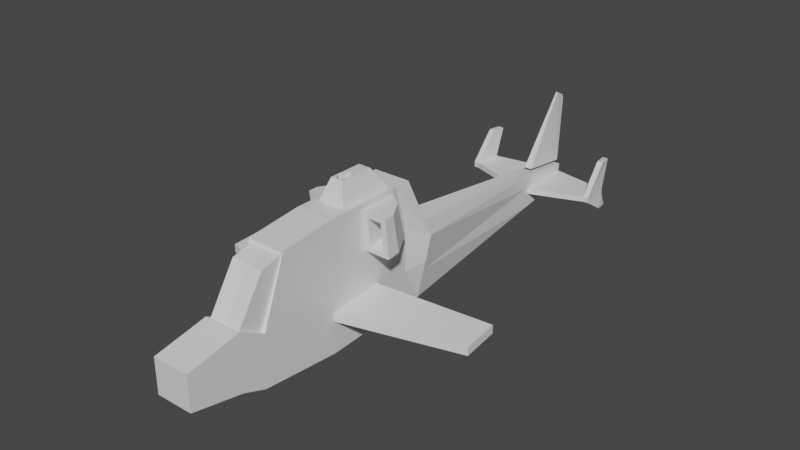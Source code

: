 # Source: helicoptero.blend  (saved by Blender 2.93.20; exported with 4.5.12 LTS)
import bpy
from mathutils import Matrix  # noqa: F401  (used for matrix-valued properties, if any)

bpy.ops.wm.read_factory_settings(use_empty=True)
scene = bpy.context.scene
scene.name = 'Scene'

# ---- collections
col_collection = bpy.data.collections.new('Collection'); scene.collection.children.link(col_collection)

# ---- materials (node trees are filled in below, after node groups)
mat_material = bpy.data.materials.new('Material')
mat_material.alpha_threshold = 0.0
mat_material.use_transparent_shadow = False
mat_material.line_color = (0.0, 0.0, 0.0, 1.0)

# ---- material node trees
mat_material.use_nodes = True; mat_material.node_tree.nodes.clear()
_N = mat_material.node_tree.nodes; _L = mat_material.node_tree.links
n0 = _N.new('ShaderNodeOutputMaterial'); n0.name = 'Material Output'; n0.location = (300, 300)
n1 = _N.new('ShaderNodeBsdfPrincipled'); n1.name = 'Principled BSDF'; n1.location = (10, 300)
n1.distribution = 'GGX'
n1.subsurface_method = 'BURLEY'
n1.inputs[2].default_value = 0.4
n1.inputs[3].default_value = 1.45
n1.inputs[27].default_value = (0.0, 0.0, 0.0, 1.0)
n1.inputs[28].default_value = 1.0
_L.new(n1.outputs[0], n0.inputs[0])
n0.is_active_output = True

# ---- world
world_world = bpy.data.worlds.new('World'); scene.world = world_world
world_world.use_nodes = True; world_world.node_tree.nodes.clear()
_N = world_world.node_tree.nodes; _L = world_world.node_tree.links
n0 = _N.new('ShaderNodeOutputWorld'); n0.name = 'World Output'; n0.location = (300, 300)
n1 = _N.new('ShaderNodeBackground'); n1.name = 'Background'; n1.location = (10, 300)
n1.inputs[0].default_value = (0.05088, 0.05088, 0.05088, 1.0)
_L.new(n1.outputs[0], n0.inputs[0])
n0.is_active_output = True
world_world.color = (0.05088, 0.05088, 0.05088)
world_world.use_sun_shadow = False
world_world.sun_shadow_jitter_overblur = 0.0

# ---- meshes
me_cube = bpy.data.meshes.new('Cube')
me_cube.from_pydata([(0.8978, 2.353, 4.355), (0.7308, 3.264, -1.705), (0.8978, -2.353, 4.355), (0.8978, -2.353, -1.802), (-0.8978, 2.353, 4.355), (-0.7308, 3.264, -1.705), (-0.8978, -2.353, 4.355), (-0.8978, -2.353, -1.802), (-0.8978, -7.406, -1.014), (0.8978, -7.406, -1.014), (1.311, 3.428, 1.532), (-1.311, 3.428, 1.532), (0.8978, -2.353, 1.677), (-0.8978, -2.353, 1.677), (-0.8978, -7.406, 1.677), (0.8978, -7.406, 1.677), (0.8978, -9.937, 1.177), (0.8978, -9.937, -0.4997), (-0.8978, -9.937, 1.177), (-0.8978, -9.937, -0.4997), (-0.8978, -6.252, -1.454), (-0.8978, -4.968, 4.062), (0.8978, -6.252, -1.454), (0.8978, -4.968, 4.062), (0.9248, -6.145, 1.034), (-0.9248, -6.145, 1.034), (0.3734, 15.14, -0.357), (-0.3734, 15.14, -0.357), (-0.6443, -1.391, 4.355), (-0.8727, -1.507, -1.788), (-0.8727, -1.507, 1.747), (0.6443, -1.391, 4.355), (-0.7583, 2.336, -1.721), (0.8727, -1.507, -1.788), (0.8727, -1.507, 1.747), (-0.6443, 1.323, 4.355), (-0.7765, 1.942, 2.324), (0.7583, 2.336, -1.721), (-0.8893, 1.365, 4.062), (-0.8978, -1.645, 4.355), (0.6443, 1.323, 4.355), (0.7765, 1.942, 2.324), (0.8893, 1.365, 4.062), (0.8978, -1.645, 4.355), (-0.3067, 0.6543, 5.352), (-0.3067, -1.006, 5.352), (0.3067, 0.6543, 5.352), (0.3067, -1.006, 5.352), (-0.4653, 12.09, -0.7034), (-0.3259, 15.26, 0.57), (-0.43, 12.17, 0.9733), (0.4653, 12.09, -0.7034), (-0.3259, 15.26, 0.57), (-0.43, 12.17, 0.9733), (-1.055, 3.356, 0.1046), (0.3259, 15.26, 0.57), (0.43, 12.17, 0.9733), (-0.9867, 3.336, -0.2776), (-0.8978, -2.353, -0.2603), (0.3259, 15.26, 0.57), (0.43, 12.17, 0.9733), (-0.8978, -2.353, 0.1351), (-0.8978, -7.406, 0.1301), (-0.8978, -7.406, 0.5332), (-0.8978, -9.937, 0.5396), (-0.8978, -9.937, 0.1377), (1.055, 3.356, 0.1046), (0.9867, 3.336, -0.2776), (0.8978, -2.353, -0.2603), (0.8978, -2.353, 0.1351), (-0.9134, -6.19, -0.01195), (-0.9091, -6.207, -0.4081), (0.8978, -7.406, 0.1301), (0.8978, -7.406, 0.5332), (-0.3593, 15.07, -0.02819), (-0.3438, 15.11, 0.2423), (-0.8727, -1.507, 0.1773), (-0.8727, -1.507, -0.2182), (0.8978, -9.937, 0.5396), (0.8978, -9.937, 0.1377), (-0.7583, 2.336, 0.3689), (-0.7583, 2.336, -0.027), (0.9134, -6.19, -0.01195), (0.9091, -6.207, -0.4081), (-0.4478, 12.23, -0.001359), (-0.4437, 12.24, 0.2702), (0.3593, 15.07, -0.02819), (0.3438, 15.11, 0.2423), (-0.4517, 12.12, -0.05924), (-0.4435, 12.14, 0.3292), (-0.3596, 15.17, -0.08711), (-0.3397, 15.22, 0.3001), (0.8727, -1.507, 0.1773), (0.8727, -1.507, -0.2182), (0.7583, 2.336, 0.3689), (0.7583, 2.336, -0.027), (-3.132, 13.04, 0.08777), (-3.127, 13.04, 0.3593), (-3.043, 14.46, 0.06094), (-3.028, 14.47, 0.3314), (0.4478, 12.23, -0.001359), (0.4437, 12.24, 0.2702), (0.4517, 12.12, -0.05924), (0.4435, 12.14, 0.3292), (0.3596, 15.17, -0.08711), (0.3397, 15.22, 0.3001), (3.132, 13.04, 0.08777), (3.127, 13.04, 0.3593), (3.043, 14.46, 0.06094), (3.028, 14.47, 0.3314), (3.414, 13.06, 0.09716), (3.41, 13.06, 0.3687), (3.326, 14.48, 0.07033), (3.31, 14.49, 0.3408), (2.978, 14.91, 1.781), (3.078, 14.25, 1.809), (3.261, 14.92, 1.79), (3.361, 14.26, 1.818), (3.155, 14.1, -0.5882), (3.066, 14.72, -0.615), (3.438, 14.11, -0.5788), (3.349, 14.72, -0.6056), (0.1414, 15.33, 0.7213), (-3.414, 13.06, 0.09716), (0.1911, 12.86, 1.047), (-3.41, 13.06, 0.3687), (-3.326, 14.48, 0.07033), (-3.31, 14.49, 0.3408), (0.04254, 15.11, 4.412), (-2.978, 14.91, 1.781), (0.0, 3.264, -1.316), (0.0, -2.353, 4.355), (0.0, -2.353, -1.403), (0.0, 2.353, 4.355), (0.0, -7.406, -1.007), (0.0, -7.406, 1.677), (0.0, 3.379, 1.435), (0.0, -9.938, -0.4997), (0.0, -9.938, 1.177), (0.0, -4.968, 4.062), (0.0, -6.252, -1.228), (0.0, 15.18, -0.3485), (0.0, 15.28, 0.5613), (0.0, -1.507, -1.388), (0.0, -1.645, 4.355), (0.0, 1.576, 4.355), (0.0, 2.336, -1.328), (0.0, -1.391, 4.355), (0.0, 1.323, 4.355), (0.0, -1.006, 5.352), (0.0, 0.6543, 5.352), (0.0, 12.19, 0.9547), (0.0, 12.12, -0.6068), (0.0, 15.28, 0.5613), (0.0, 12.19, 0.9547), (0.0, 15.02, 0.5926), (0.0, 12.48, 0.9259), (0.0, 15.25, 0.2994), (0.0, 15.21, -0.08805), (0.0, -9.938, 0.5395), (0.0, -9.938, 0.1377), (-3.078, 14.25, 1.809), (-3.261, 14.92, 1.79), (-3.361, 14.26, 1.818), (-3.155, 14.1, -0.5882), (-3.066, 14.72, -0.615), (-3.438, 14.11, -0.5788), (-3.349, 14.72, -0.6056), (-0.1414, 15.33, 0.7213), (-0.1911, 12.86, 1.047), (-0.04254, 15.11, 4.412), (0.888, -0.03426, 4.063), (0.8257, 0.3909, 2.196), (0.8155, 0.4145, -1.754), (0.6443, -0.03426, 4.355), (0.3067, -0.176, 5.352), (0.8155, 0.4145, 0.2731), (0.8155, 0.4145, -0.1226), (0.0, -0.176, 5.352), (0.0, 0.4145, -1.358), (6.468, 0.8524, 0.2731), (6.525, -0.3514, 0.1773), (6.525, -0.3514, -0.2182), (6.55, -0.8814, -0.2603), (6.55, -0.8814, 0.1351), (6.468, 0.8524, -0.1226), (0.8849, -0.5114, 4.063), (0.8474, -0.2886, 2.14), (0.6443, -0.7126, 4.355), (0.3067, -0.5911, 5.352), (0.8441, -0.5464, 0.2252), (0.7841, -5.974, 3.656), (0.0, -0.5464, -1.373), (0.8441, -0.5464, -1.771), (0.8441, -0.5464, -0.1704), (6.496, 0.2505, 0.2252), (6.496, 0.2505, -0.1704), (0.8978, 1.576, 4.355), (0.7583, 2.336, 2.063), (0.8978, -0.03426, 4.355), (0.8155, 0.4145, 1.905), (0.8978, -0.8394, 4.355), (0.8441, -0.5464, 1.826), (2.082, -0.01315, 4.023), (2.02, 0.412, 2.156), (1.519, 0.9298, 4.022), (1.407, 1.507, 2.284), (2.079, -0.4903, 4.023), (2.041, -0.2675, 2.1), (1.155, -0.4749, 3.78), (1.128, -0.3155, 2.404), (1.772, -0.3041, 2.383), (1.799, -0.4635, 3.759), (1.143, 0.3485, 3.876), (1.116, 0.508, 2.5), (1.787, 0.3599, 3.854), (1.76, 0.5193, 2.478), (0.2167, -0.6811, 5.352), (0.08993, -0.9164, 5.352), (0.1696, -0.8138, 5.352), (0.1696, -0.3684, 5.352), (0.08993, -0.2659, 5.352), (0.2167, -0.5012, 5.352), (0.0, -0.5911, 3.345), (0.0, -1.006, 3.345), (0.0, -0.176, 3.345), (0.3067, -0.5911, 3.345), (0.08993, -0.6811, 3.345), (0.2167, -0.6811, 3.345), (0.1696, -0.8138, 3.345), (0.08993, -0.9164, 3.345), (-0.888, -0.03426, 4.063), (-0.8257, 0.3909, 2.196), (-0.8155, 0.4145, -1.754), (-0.6443, -0.03426, 4.355), (0.08993, -0.2659, 3.345), (0.1696, -0.3684, 3.345), (0.2167, -0.5012, 3.345), (0.08993, -0.5012, 3.345), (0.7754, -7.295, 1.605), (0.7444, -6.143, 1.032), (0.8059, -4.927, 3.912), (0.0, -4.921, 3.888), (0.0, -5.951, 3.623), (0.0, -7.255, 1.579), (0.0, 15.35, 0.7183), (0.0, 12.87, 1.03), (0.0, 15.66, 4.133), (0.0, 15.11, 4.409), (0.0, 15.73, 3.925), (-0.3067, -0.176, 5.352), (-0.8155, 0.4145, 0.2731), (-0.8155, 0.4145, -0.1226), (-6.468, 0.8524, 0.2731), (-6.525, -0.3514, 0.1773), (-6.525, -0.3514, -0.2182), (-6.55, -0.8814, -0.2603), (-6.55, -0.8814, 0.1351), (-6.468, 0.8524, -0.1226), (-0.8849, -0.5114, 4.063), (-0.8474, -0.2886, 2.14), (-0.6443, -0.7126, 4.355), (-0.3067, -0.5911, 5.352), (-0.8441, -0.5464, 0.2252), (-0.7841, -5.974, 3.656), (-0.8441, -0.5464, -1.771), (-0.8441, -0.5464, -0.1704), (-6.496, 0.2505, 0.2252), (-6.496, 0.2505, -0.1704), (-0.8978, 1.576, 4.355), (-0.7583, 2.336, 2.063), (-0.8978, -0.03426, 4.355), (-0.8155, 0.4145, 1.905), (-0.8978, -0.8394, 4.355), (-0.8441, -0.5464, 1.826), (-2.082, -0.01315, 4.023), (-2.02, 0.412, 2.156), (-1.519, 0.9298, 4.022), (-1.407, 1.507, 2.284), (-2.079, -0.4903, 4.023), (-2.041, -0.2675, 2.1), (-1.155, -0.4749, 3.78), (-1.128, -0.3155, 2.404), (-1.772, -0.3041, 2.383), (-1.799, -0.4635, 3.759), (-1.143, 0.3485, 3.876), (-1.116, 0.508, 2.5), (-1.787, 0.3599, 3.854), (-1.76, 0.5193, 2.478), (-0.2167, -0.6811, 5.352), (-0.08993, -0.9164, 5.352), (-0.1696, -0.8138, 5.352), (-0.1696, -0.3684, 5.352), (-0.08993, -0.2659, 5.352), (-0.2167, -0.5012, 5.352), (-0.3067, -0.5911, 3.345), (-0.08993, -0.6811, 3.345), (-0.2167, -0.6811, 3.345), (-0.1696, -0.8138, 3.345), (-0.08993, -0.9164, 3.345), (-0.08993, -0.2659, 3.345), (-0.1696, -0.3684, 3.345), (-0.2167, -0.5012, 3.345), (-0.08993, -0.5012, 3.345), (-0.7754, -7.295, 1.605), (-0.7444, -6.143, 1.032), (-0.8059, -4.927, 3.912)], [], [(252, 258, 253, 251), (157, 158, 90, 91), (80, 251, 272, 270), (143, 33, 3, 132), (34, 43, 2, 12), (136, 133, 0, 10), (192, 143, 29, 265), (140, 22, 9, 134), (5, 32, 81, 57), (135, 15, 239, 244), (63, 62, 65, 64), (135, 244, 304, 14), (136, 151, 50, 11), (125, 163, 162, 127), (22, 83, 72, 9), (76, 61, 13, 30), (141, 158, 104, 26), (134, 9, 17, 137), (9, 72, 79, 17), (85, 89, 91, 75), (29, 7, 58, 77), (3, 68, 83, 22), (12, 2, 23, 24), (136, 11, 4, 133), (132, 3, 22, 140), (98, 165, 167, 126), (149, 224, 299, 290), (153, 52, 155), (157, 142, 55, 105), (64, 65, 160, 159), (70, 63, 14, 25), (202, 201, 43, 34), (192, 193, 33, 143), (8, 19, 65, 62), (263, 267, 254, 76), (132, 140, 20, 7), (130, 1, 37, 146), (10, 0, 197, 198), (10, 66, 103, 56), (193, 194, 93, 33), (266, 268, 258, 252), (188, 31, 43, 201), (282, 286, 288, 283), (58, 256, 255, 77), (148, 40, 197, 145), (261, 273, 39, 28), (174, 40, 46, 175), (11, 270, 269, 4), (147, 31, 47, 149), (35, 44, 150, 148), (66, 10, 198, 94), (136, 10, 56, 151), (234, 250, 44, 35), (153, 59, 55, 142), (59, 60, 56, 55), (84, 88, 89, 85), (267, 268, 255, 254), (153, 155, 59), (155, 156, 60, 59), (84, 96, 98, 74), (156, 154, 60), (70, 71, 62, 63), (63, 64, 18, 14), (88, 90, 27, 48), (263, 76, 30, 274), (33, 93, 68, 3), (28, 39, 144, 147), (164, 166, 167, 165), (67, 1, 51, 102), (190, 202, 34, 92), (75, 99, 97, 85), (246, 248, 170, 169), (102, 51, 26, 104), (56, 103, 105, 55), (85, 97, 96, 84), (92, 34, 12, 69), (54, 57, 81, 80), (82, 24, 15, 73), (98, 126, 127, 99), (48, 27, 141, 152), (69, 12, 24, 82), (73, 15, 16, 78), (254, 255, 256, 257), (67, 102, 103, 66), (64, 159, 138, 18), (53, 50, 151, 154), (66, 94, 95, 67), (190, 92, 181, 195), (96, 164, 165, 98), (156, 53, 154), (87, 101, 107, 109), (157, 105, 104, 158), (74, 90, 88, 84), (69, 82, 83, 68), (61, 70, 25, 13), (73, 78, 79, 72), (57, 88, 48, 5), (126, 167, 166, 123), (194, 177, 185, 196), (82, 73, 72, 83), (99, 129, 161, 97), (1, 67, 95, 37), (100, 101, 103, 102), (86, 100, 102, 104), (87, 86, 104, 105), (101, 87, 105, 103), (109, 107, 115, 114), (100, 86, 108, 106), (86, 87, 109, 108), (101, 100, 106, 107), (110, 112, 113, 111), (108, 112, 121, 119), (108, 109, 113, 112), (107, 106, 110, 111), (114, 115, 117, 116), (107, 111, 117, 115), (113, 109, 114, 116), (111, 113, 116, 117), (118, 119, 121, 120), (106, 108, 119, 118), (110, 106, 118, 120), (112, 110, 120, 121), (127, 162, 129, 99), (129, 162, 163, 161), (246, 124, 128, 248), (97, 125, 123, 96), (78, 159, 160, 79), (123, 125, 127, 126), (148, 145, 269, 35), (61, 58, 71, 70), (147, 149, 45, 28), (60, 154, 151, 56), (149, 218, 230, 224), (40, 148, 150, 46), (14, 18, 138, 135), (7, 20, 71, 58), (31, 147, 144, 43), (75, 91, 90, 74), (74, 98, 99, 75), (57, 54, 89, 88), (51, 152, 141, 26), (123, 166, 164, 96), (78, 16, 138, 159), (17, 79, 160, 137), (153, 142, 49, 52), (15, 135, 138, 16), (50, 49, 91, 89), (143, 132, 7, 29), (234, 271, 273, 261), (24, 23, 241, 240), (134, 137, 19, 8), (0, 133, 145, 197), (141, 27, 90, 158), (28, 45, 262, 261), (43, 144, 131, 2), (2, 131, 139, 23), (140, 134, 8, 20), (1, 130, 152, 51), (54, 80, 270, 11), (231, 271, 269, 38), (130, 146, 32, 5), (157, 91, 49, 142), (11, 50, 89, 54), (52, 49, 50, 53), (155, 52, 53, 156), (30, 13, 6, 39), (36, 278, 277, 38), (38, 269, 270, 36), (13, 25, 21, 6), (274, 30, 39, 273), (20, 8, 62, 71), (265, 29, 77, 266), (25, 305, 306, 21), (261, 262, 250, 234), (46, 150, 178, 175), (94, 176, 177, 95), (4, 269, 145, 133), (94, 198, 200, 176), (39, 6, 131, 144), (188, 174, 175, 189), (5, 48, 152, 130), (6, 21, 139, 131), (40, 174, 199, 197), (37, 95, 177, 173), (146, 37, 173, 179), (210, 211, 216, 214), (19, 137, 160, 65), (44, 250, 178, 150), (195, 181, 182, 196), (181, 184, 183, 182), (92, 69, 184, 181), (177, 176, 180, 185), (68, 93, 182, 183), (69, 68, 183, 184), (180, 195, 196, 185), (31, 188, 189, 47), (35, 269, 271, 234), (217, 189, 226, 228), (218, 219, 229, 230), (93, 194, 196, 182), (176, 190, 195, 180), (76, 254, 257, 61), (176, 200, 202, 190), (32, 233, 252, 81), (61, 257, 256, 58), (146, 179, 233, 32), (174, 188, 201, 199), (173, 177, 194, 193), (179, 173, 193, 192), (41, 42, 205, 206), (80, 81, 252, 251), (253, 258, 268, 267), (42, 41, 198, 197), (171, 42, 197, 199), (41, 172, 200, 198), (186, 171, 199, 201), (172, 187, 202, 200), (187, 186, 201, 202), (206, 205, 203, 204), (204, 203, 207, 208), (171, 186, 207, 203), (42, 171, 203, 205), (187, 172, 204, 208), (172, 41, 206, 204), (186, 187, 210, 209), (187, 208, 211, 210), (208, 207, 212, 211), (207, 186, 209, 212), (213, 214, 216, 215), (209, 210, 214, 213), (211, 212, 215, 216), (212, 209, 213, 215), (222, 220, 236, 237), (278, 276, 275, 277), (149, 47, 219, 218), (47, 189, 217, 219), (289, 297, 295, 262), (290, 299, 298, 291), (260, 280, 276, 232), (220, 221, 235, 236), (251, 253, 267, 263), (189, 222, 237, 226), (231, 275, 279, 259), (233, 265, 266, 252), (175, 178, 221, 220), (219, 217, 228, 229), (232, 276, 278, 36), (189, 175, 220, 222), (228, 227, 230, 229), (260, 274, 273, 259), (260, 282, 283, 280), (236, 235, 238, 237), (226, 223, 227, 228), (223, 224, 230, 227), (232, 272, 274, 260), (259, 273, 271, 231), (280, 283, 284, 279), (259, 281, 282, 260), (225, 223, 238, 235), (223, 226, 237, 238), (38, 277, 275, 231), (276, 280, 279, 275), (221, 178, 225, 235), (36, 270, 272, 232), (240, 241, 191, 239), (239, 191, 243, 244), (241, 242, 243, 191), (179, 192, 265, 233), (251, 263, 274, 272), (77, 255, 268, 266), (15, 24, 240, 239), (23, 139, 242, 241), (124, 122, 249, 247, 128), (97, 161, 163, 125), (122, 245, 249), (279, 284, 281, 259), (285, 287, 288, 286), (281, 285, 286, 282), (283, 288, 287, 284), (284, 287, 285, 281), (294, 302, 301, 292), (149, 290, 291, 45), (45, 291, 289, 262), (292, 301, 300, 293), (262, 295, 302, 294), (250, 292, 293, 178), (291, 298, 297, 289), (262, 294, 292, 250), (297, 298, 299, 296), (301, 302, 303, 300), (295, 297, 296, 223), (223, 296, 299, 224), (225, 300, 303, 223), (223, 303, 302, 295), (293, 300, 225, 178), (305, 304, 264, 306), (304, 244, 243, 264), (306, 264, 243, 242), (14, 304, 305, 25), (21, 306, 242, 139), (169, 170, 247, 249, 168), (168, 249, 245)])
_uv = me_cube.uv_layers.new(name='UVMap')
_uv.uv.foreach_set('vector', [0.4307, 0.6268, 0.4307, 0.6268, 0.4443, 0.6268, 0.4443, 0.6268, 0.4641, 0.4248, 0.4108, 0.419, 0.4114, 0.5, 0.4636, 0.5, 0.444, 0.5413, 0.4443, 0.6268, 0.5, 0.6268, 0.5, 0.5413, 0.2542, 0.7124, 0.375, 0.7124, 0.375, 0.75, 0.2507, 0.75, 0.5, 0.7124, 0.625, 0.7124, 0.625, 0.75, 0.5, 0.75, 0.5, 0.3161, 0.625, 0.3757, 0.625, 0.5, 0.5, 0.5, 0.2581, 0.6696, 0.2542, 0.7124, 0.375, 0.7124, 0.375, 0.6696, 0.2507, 0.75, 0.375, 0.75, 0.375, 0.75, 0.2507, 0.75, 0.375, 0.5, 0.375, 0.5413, 0.431, 0.5413, 0.4301, 0.5, 0.5, 0.8743, 0.5, 0.75, 0.5, 0.75, 0.5, 0.8743, 0.4469, 0.75, 0.4281, 0.75, 0.4225, 0.75, 0.4525, 0.75, 0.5, 0.8743, 0.5, 0.8743, 0.5, 0.75, 0.5, 0.75, 0.5, 0.3161, 0.5, 0.4177, 0.5, 0.5, 0.5, 0.5, 0.4477, 0.5, 0.4477, 0.5, 0.4556, 0.5, 0.4556, 0.5, 0.375, 0.75, 0.4275, 0.75, 0.4281, 0.75, 0.375, 0.75, 0.4445, 0.7124, 0.4446, 0.75, 0.5, 0.75, 0.5, 0.7124, 0.375, 0.415, 0.4108, 0.419, 0.4114, 0.5, 0.375, 0.5, 0.2507, 0.75, 0.375, 0.75, 0.375, 0.75, 0.2507, 0.75, 0.375, 0.75, 0.4281, 0.75, 0.4225, 0.75, 0.375, 0.75, 0.4477, 0.5, 0.452, 0.5, 0.4636, 0.5, 0.4556, 0.5, 0.375, 0.7124, 0.375, 0.75, 0.4304, 0.75, 0.4305, 0.7124, 0.375, 0.75, 0.4304, 0.75, 0.4275, 0.75, 0.375, 0.75, 0.5, 0.75, 0.625, 0.75, 0.625, 0.75, 0.5, 0.75, 0.5, 0.3161, 0.5, 0.5, 0.625, 0.5, 0.625, 0.3757, 0.2507, 0.75, 0.375, 0.75, 0.375, 0.75, 0.2507, 0.75, 0.4193, 0.5, 0.4193, 0.5, 0.4193, 0.5, 0.4193, 0.5, 0.7493, 0.6989, 0.7493, 0.6989, 0.7231, 0.6911, 0.7231, 0.6911, 0.5, 0.4286, 0.5, 0.5, 0.5, 0.4447, 0.4641, 0.4248, 0.5, 0.4286, 0.5, 0.5, 0.4636, 0.5, 0.4525, 0.75, 0.4225, 0.75, 0.4225, 0.8743, 0.4525, 0.8743, 0.4475, 0.75, 0.4469, 0.75, 0.5, 0.75, 0.5, 0.75, 0.5, 0.6696, 0.625, 0.6696, 0.625, 0.7124, 0.5, 0.7124, 0.2581, 0.6696, 0.375, 0.6696, 0.375, 0.7124, 0.2542, 0.7124, 0.375, 0.75, 0.375, 0.75, 0.4225, 0.75, 0.4281, 0.75, 0.4444, 0.6696, 0.4444, 0.6696, 0.4445, 0.7124, 0.4445, 0.7124, 0.2507, 0.75, 0.2507, 0.75, 0.375, 0.75, 0.375, 0.75, 0.2738, 0.5, 0.375, 0.5, 0.375, 0.5413, 0.27, 0.5413, 0.5, 0.5, 0.625, 0.5, 0.625, 0.5413, 0.5, 0.5413, 0.5, 0.5, 0.4449, 0.5, 0.452, 0.5, 0.5, 0.5, 0.375, 0.6696, 0.4306, 0.6696, 0.4305, 0.7124, 0.375, 0.7124, 0.4306, 0.6696, 0.4306, 0.6696, 0.4307, 0.6268, 0.4307, 0.6268, 0.6601, 0.6629, 0.6601, 0.6989, 0.625, 0.7124, 0.625, 0.6696, 0.5281, 0.656, 0.5281, 0.656, 0.5281, 0.656, 0.5281, 0.656, 0.4304, 0.75, 0.4304, 0.75, 0.4305, 0.7124, 0.4305, 0.7124, 0.7493, 0.5548, 0.6601, 0.5548, 0.625, 0.5413, 0.7493, 0.5413, 0.6601, 0.6629, 0.625, 0.6696, 0.625, 0.7124, 0.6601, 0.6989, 0.6601, 0.6268, 0.6601, 0.5548, 0.6601, 0.5548, 0.6601, 0.6268, 0.5, 0.5, 0.5, 0.5413, 0.625, 0.5413, 0.625, 0.5, 0.7493, 0.6989, 0.6601, 0.6989, 0.6601, 0.6989, 0.7493, 0.6989, 0.6601, 0.5548, 0.6601, 0.5548, 0.7493, 0.5548, 0.7493, 0.5548, 0.4449, 0.5, 0.5, 0.5, 0.5, 0.5413, 0.444, 0.5413, 0.5, 0.3161, 0.5, 0.5, 0.5, 0.5, 0.5, 0.4177, 0.6601, 0.6268, 0.6601, 0.6268, 0.6601, 0.5548, 0.6601, 0.5548, 0.5, 0.4286, 0.5, 0.5, 0.5, 0.5, 0.5, 0.4286, 0.5, 0.5, 0.5, 0.5, 0.5, 0.5, 0.5, 0.5, 0.4273, 0.5, 0.423, 0.5, 0.452, 0.5, 0.4477, 0.5, 0.4444, 0.6696, 0.4306, 0.6696, 0.4305, 0.7124, 0.4445, 0.7124, 0.5, 0.4286, 0.5, 0.4447, 0.5, 0.5, 0.5, 0.4447, 0.5, 0.4419, 0.5, 0.5, 0.5, 0.5, 0.4273, 0.5, 0.4273, 0.5, 0.4193, 0.5, 0.4193, 0.5, 0.5, 0.4419, 0.5, 0.4177, 0.5, 0.5, 0.4475, 0.75, 0.4275, 0.75, 0.4281, 0.75, 0.4469, 0.75, 0.4469, 0.75, 0.4525, 0.75, 0.5, 0.75, 0.5, 0.75, 0.423, 0.5, 0.4114, 0.5, 0.375, 0.5, 0.375, 0.5, 0.4444, 0.6696, 0.4445, 0.7124, 0.5, 0.7124, 0.5, 0.6696, 0.375, 0.7124, 0.4305, 0.7124, 0.4304, 0.75, 0.375, 0.75, 0.6601, 0.6989, 0.625, 0.7124, 0.7493, 0.7124, 0.7493, 0.6989, 0.4273, 0.5, 0.4273, 0.5, 0.4193, 0.5, 0.4193, 0.5, 0.4301, 0.5, 0.375, 0.5, 0.375, 0.5, 0.423, 0.5, 0.4444, 0.6696, 0.5, 0.6696, 0.5, 0.7124, 0.4445, 0.7124, 0.4556, 0.5, 0.4556, 0.5, 0.4477, 0.5, 0.4477, 0.5, 0.5, 0.3785, 0.5, 0.4253, 0.5, 0.4387, 0.5, 0.4387, 0.423, 0.5, 0.375, 0.5, 0.375, 0.5, 0.4114, 0.5, 0.5, 0.5, 0.452, 0.5, 0.4636, 0.5, 0.5, 0.5, 0.4477, 0.5, 0.4477, 0.5, 0.4273, 0.5, 0.4273, 0.5, 0.4445, 0.7124, 0.5, 0.7124, 0.5, 0.75, 0.4446, 0.75, 0.4449, 0.5, 0.4301, 0.5, 0.431, 0.5413, 0.444, 0.5413, 0.4475, 0.75, 0.5, 0.75, 0.5, 0.75, 0.4469, 0.75, 0.4193, 0.5, 0.4193, 0.5, 0.4556, 0.5, 0.4556, 0.5, 0.375, 0.5, 0.375, 0.5, 0.29, 0.5, 0.2841, 0.5, 0.4446, 0.75, 0.5, 0.75, 0.5, 0.75, 0.4475, 0.75, 0.4469, 0.75, 0.5, 0.75, 0.5, 0.75, 0.4525, 0.75, 0.4445, 0.7124, 0.4305, 0.7124, 0.4304, 0.75, 0.4446, 0.75, 0.4301, 0.5, 0.423, 0.5, 0.452, 0.5, 0.4449, 0.5, 0.4525, 0.75, 0.4525, 0.8743, 0.5, 0.8743, 0.5, 0.75, 0.5, 0.5, 0.5, 0.5, 0.5, 0.4177, 0.5, 0.4177, 0.4449, 0.5, 0.444, 0.5413, 0.431, 0.5413, 0.4301, 0.5, 0.4444, 0.6696, 0.4445, 0.7124, 0.4445, 0.7124, 0.4444, 0.6696, 0.4273, 0.5, 0.4273, 0.5, 0.4193, 0.5, 0.4193, 0.5, 0.5, 0.4419, 0.5, 0.5, 0.5, 0.4177, 0.4556, 0.5, 0.4477, 0.5, 0.4477, 0.5, 0.4556, 0.5, 0.4641, 0.4248, 0.4636, 0.5, 0.4114, 0.5, 0.4108, 0.419, 0.4193, 0.5, 0.4114, 0.5, 0.423, 0.5, 0.4273, 0.5, 0.4446, 0.75, 0.4475, 0.75, 0.4275, 0.75, 0.4304, 0.75, 0.4446, 0.75, 0.4475, 0.75, 0.5, 0.75, 0.5, 0.75, 0.4469, 0.75, 0.4525, 0.75, 0.4225, 0.75, 0.4281, 0.75, 0.4301, 0.5, 0.423, 0.5, 0.375, 0.5, 0.375, 0.5, 0.4193, 0.5, 0.4193, 0.5, 0.4273, 0.5, 0.4273, 0.5, 0.4306, 0.6696, 0.4307, 0.6268, 0.4307, 0.6268, 0.4306, 0.6696, 0.4475, 0.75, 0.4469, 0.75, 0.4281, 0.75, 0.4275, 0.75, 0.4556, 0.5, 0.4556, 0.5, 0.4477, 0.5, 0.4477, 0.5, 0.375, 0.5, 0.4301, 0.5, 0.431, 0.5413, 0.375, 0.5413, 0.4273, 0.5, 0.4477, 0.5, 0.452, 0.5, 0.423, 0.5, 0.4193, 0.5, 0.4273, 0.5, 0.423, 0.5, 0.4114, 0.5, 0.4556, 0.5, 0.4193, 0.5, 0.4114, 0.5, 0.4636, 0.5, 0.4477, 0.5, 0.4556, 0.5, 0.4636, 0.5, 0.452, 0.5, 0.4556, 0.5, 0.4477, 0.5, 0.4477, 0.5, 0.4556, 0.5, 0.4273, 0.5, 0.4193, 0.5, 0.4193, 0.5, 0.4273, 0.5, 0.4193, 0.5, 0.4556, 0.5, 0.4556, 0.5, 0.4193, 0.5, 0.4477, 0.5, 0.4273, 0.5, 0.4273, 0.5, 0.4477, 0.5, 0.4273, 0.5, 0.4193, 0.5, 0.4556, 0.5, 0.4477, 0.5, 0.4193, 0.5, 0.4193, 0.5, 0.4193, 0.5, 0.4193, 0.5, 0.4193, 0.5, 0.4556, 0.5, 0.4556, 0.5, 0.4193, 0.5, 0.4477, 0.5, 0.4273, 0.5, 0.4273, 0.5, 0.4477, 0.5, 0.4556, 0.5, 0.4477, 0.5, 0.4477, 0.5, 0.4556, 0.5, 0.4477, 0.5, 0.4477, 0.5, 0.4477, 0.5, 0.4477, 0.5, 0.4556, 0.5, 0.4556, 0.5, 0.4556, 0.5, 0.4556, 0.5, 0.4477, 0.5, 0.4556, 0.5, 0.4556, 0.5, 0.4477, 0.5, 0.4273, 0.5, 0.4193, 0.5, 0.4193, 0.5, 0.4273, 0.5, 0.4273, 0.5, 0.4193, 0.5, 0.4193, 0.5, 0.4273, 0.5, 0.4273, 0.5, 0.4273, 0.5, 0.4273, 0.5, 0.4273, 0.5, 0.4193, 0.5, 0.4273, 0.5, 0.4273, 0.5, 0.4193, 0.5, 0.4556, 0.5, 0.4556, 0.5, 0.4556, 0.5, 0.4556, 0.5, 0.4556, 0.5, 0.4556, 0.5, 0.4477, 0.5, 0.4477, 0.5, 0.5, 0.3785, 0.5, 0.4387, 0.5, 0.4387, 0.5, 0.4253, 0.4477, 0.5, 0.4477, 0.5, 0.4273, 0.5, 0.4273, 0.5, 0.4525, 0.75, 0.4525, 0.8743, 0.4225, 0.8743, 0.4225, 0.75, 0.4273, 0.5, 0.4477, 0.5, 0.4556, 0.5, 0.4193, 0.5, 0.7493, 0.5548, 0.7493, 0.5413, 0.625, 0.5413, 0.6601, 0.5548, 0.4446, 0.75, 0.4304, 0.75, 0.4275, 0.75, 0.4475, 0.75, 0.7493, 0.6989, 0.7493, 0.6989, 0.6601, 0.6989, 0.6601, 0.6989, 0.5, 0.5, 0.5, 0.4177, 0.5, 0.4177, 0.5, 0.5, 0.7493, 0.6989, 0.7231, 0.6911, 0.7231, 0.6911, 0.7493, 0.6989, 0.6601, 0.5548, 0.7493, 0.5548, 0.7493, 0.5548, 0.6601, 0.5548, 0.5, 0.75, 0.5, 0.75, 0.5, 0.8743, 0.5, 0.8743, 0.375, 0.75, 0.375, 0.75, 0.4275, 0.75, 0.4304, 0.75, 0.6601, 0.6989, 0.7493, 0.6989, 0.7493, 0.7124, 0.625, 0.7124, 0.4556, 0.5, 0.4636, 0.5, 0.4114, 0.5, 0.4193, 0.5, 0.4193, 0.5, 0.4193, 0.5, 0.4556, 0.5, 0.4556, 0.5, 0.4301, 0.5, 0.4449, 0.5, 0.452, 0.5, 0.423, 0.5, 0.375, 0.5, 0.2841, 0.5, 0.29, 0.5, 0.375, 0.5, 0.4273, 0.5, 0.4273, 0.5, 0.4273, 0.5, 0.4273, 0.5, 0.4525, 0.75, 0.5, 0.75, 0.5, 0.8743, 0.4525, 0.8743, 0.375, 0.75, 0.4225, 0.75, 0.4225, 0.8743, 0.375, 0.8743, 0.5, 0.4286, 0.5, 0.4286, 0.5, 0.5, 0.5, 0.5, 0.5, 0.75, 0.5, 0.8743, 0.5, 0.8743, 0.5, 0.75, 0.5, 0.5, 0.5, 0.5, 0.4636, 0.5, 0.452, 0.5, 0.2542, 0.7124, 0.2507, 0.75, 0.375, 0.75, 0.375, 0.7124, 0.6601, 0.6268, 0.625, 0.6268, 0.625, 0.6696, 0.6601, 0.6629, 0.5, 0.75, 0.625, 0.75, 0.625, 0.75, 0.5, 0.75, 0.2507, 0.75, 0.2507, 0.75, 0.375, 0.75, 0.375, 0.75, 0.625, 0.5, 0.7493, 0.5, 0.7493, 0.5413, 0.625, 0.5413, 0.375, 0.415, 0.375, 0.5, 0.4114, 0.5, 0.4108, 0.419, 0.6601, 0.6989, 0.6601, 0.6989, 0.6601, 0.6629, 0.6601, 0.6629, 0.625, 0.7124, 0.7493, 0.7124, 0.7493, 0.75, 0.625, 0.75, 0.625, 0.75, 0.7493, 0.75, 0.7493, 0.75, 0.625, 0.75, 0.2507, 0.75, 0.2507, 0.75, 0.375, 0.75, 0.375, 0.75, 0.375, 0.5, 0.2738, 0.5, 0.2841, 0.5, 0.375, 0.5, 0.4449, 0.5, 0.444, 0.5413, 0.5, 0.5413, 0.5, 0.5, 0.6102, 0.6295, 0.625, 0.6268, 0.625, 0.5413, 0.6095, 0.5568, 0.2738, 0.5, 0.27, 0.5413, 0.375, 0.5413, 0.375, 0.5, 0.4641, 0.4248, 0.4636, 0.5, 0.5, 0.5, 0.5, 0.4286, 0.5, 0.5, 0.5, 0.5, 0.452, 0.5, 0.4449, 0.5, 0.5, 0.5, 0.5, 0.5, 0.5, 0.5, 0.5, 0.5, 0.5, 0.4447, 0.5, 0.5, 0.5, 0.5, 0.5, 0.4419, 0.5, 0.7124, 0.5, 0.75, 0.625, 0.75, 0.625, 0.7124, 0.5154, 0.555, 0.5154, 0.555, 0.6095, 0.5568, 0.6095, 0.5568, 0.6095, 0.5568, 0.625, 0.5413, 0.5, 0.5413, 0.5154, 0.555, 0.5, 0.75, 0.5, 0.75, 0.625, 0.75, 0.625, 0.75, 0.5, 0.6696, 0.5, 0.7124, 0.625, 0.7124, 0.625, 0.6696, 0.375, 0.75, 0.375, 0.75, 0.4281, 0.75, 0.4275, 0.75, 0.375, 0.6696, 0.375, 0.7124, 0.4305, 0.7124, 0.4306, 0.6696, 0.5, 0.75, 0.5, 0.75, 0.625, 0.75, 0.625, 0.75, 0.6601, 0.6629, 0.6601, 0.6629, 0.6601, 0.6268, 0.6601, 0.6268, 0.6601, 0.5548, 0.7493, 0.5548, 0.7493, 0.6268, 0.6601, 0.6268, 0.444, 0.5413, 0.4443, 0.6268, 0.4307, 0.6268, 0.431, 0.5413, 0.625, 0.5, 0.625, 0.5413, 0.7493, 0.5413, 0.7493, 0.5, 0.444, 0.5413, 0.5, 0.5413, 0.5, 0.6268, 0.4443, 0.6268, 0.625, 0.7124, 0.625, 0.75, 0.7493, 0.75, 0.7493, 0.7124, 0.6601, 0.6629, 0.6601, 0.6268, 0.6601, 0.6268, 0.6601, 0.6629, 0.375, 0.5, 0.375, 0.5, 0.2841, 0.5, 0.2738, 0.5, 0.625, 0.75, 0.625, 0.75, 0.7493, 0.75, 0.7493, 0.75, 0.6601, 0.5548, 0.6601, 0.6268, 0.625, 0.6268, 0.625, 0.5413, 0.375, 0.5413, 0.431, 0.5413, 0.4307, 0.6268, 0.375, 0.6268, 0.27, 0.5413, 0.375, 0.5413, 0.375, 0.6268, 0.2621, 0.6268, 0.5281, 0.656, 0.5281, 0.656, 0.5281, 0.656, 0.5281, 0.656, 0.375, 0.75, 0.375, 0.8743, 0.4225, 0.8743, 0.4225, 0.75, 0.6601, 0.5548, 0.6601, 0.6268, 0.7493, 0.6268, 0.7493, 0.5548, 0.4444, 0.6696, 0.4445, 0.7124, 0.4305, 0.7124, 0.4306, 0.6696, 0.4445, 0.7124, 0.4446, 0.75, 0.4304, 0.75, 0.4305, 0.7124, 0.4445, 0.7124, 0.4446, 0.75, 0.4446, 0.75, 0.4445, 0.7124, 0.4307, 0.6268, 0.4443, 0.6268, 0.4443, 0.6268, 0.4307, 0.6268, 0.4304, 0.75, 0.4305, 0.7124, 0.4305, 0.7124, 0.4304, 0.75, 0.4446, 0.75, 0.4304, 0.75, 0.4304, 0.75, 0.4446, 0.75, 0.4443, 0.6268, 0.4444, 0.6696, 0.4306, 0.6696, 0.4307, 0.6268, 0.6601, 0.6989, 0.6601, 0.6629, 0.6601, 0.6629, 0.6601, 0.6989, 0.6601, 0.5548, 0.625, 0.5413, 0.625, 0.6268, 0.6601, 0.6268, 0.6863, 0.6707, 0.6601, 0.6629, 0.6601, 0.6629, 0.6863, 0.6707, 0.7231, 0.6911, 0.6863, 0.6911, 0.6863, 0.6911, 0.7231, 0.6911, 0.4305, 0.7124, 0.4306, 0.6696, 0.4306, 0.6696, 0.4305, 0.7124, 0.4443, 0.6268, 0.4444, 0.6696, 0.4444, 0.6696, 0.4443, 0.6268, 0.4445, 0.7124, 0.4445, 0.7124, 0.4446, 0.75, 0.4446, 0.75, 0.4443, 0.6268, 0.5, 0.6268, 0.5, 0.6696, 0.4444, 0.6696, 0.375, 0.5413, 0.375, 0.6268, 0.4307, 0.6268, 0.431, 0.5413, 0.4446, 0.75, 0.4446, 0.75, 0.4304, 0.75, 0.4304, 0.75, 0.27, 0.5413, 0.2621, 0.6268, 0.375, 0.6268, 0.375, 0.5413, 0.6601, 0.6268, 0.6601, 0.6629, 0.625, 0.6696, 0.625, 0.6268, 0.375, 0.6268, 0.4307, 0.6268, 0.4306, 0.6696, 0.375, 0.6696, 0.2621, 0.6268, 0.375, 0.6268, 0.375, 0.6696, 0.2581, 0.6696, 0.5154, 0.555, 0.6095, 0.5568, 0.6095, 0.5568, 0.5154, 0.555, 0.444, 0.5413, 0.431, 0.5413, 0.4307, 0.6268, 0.4443, 0.6268, 0.4443, 0.6268, 0.4307, 0.6268, 0.4306, 0.6696, 0.4444, 0.6696, 0.6095, 0.5568, 0.5154, 0.555, 0.5, 0.5413, 0.625, 0.5413, 0.6102, 0.6295, 0.6095, 0.5568, 0.625, 0.5413, 0.625, 0.6268, 0.5154, 0.555, 0.5148, 0.6255, 0.5, 0.6268, 0.5, 0.5413, 0.6104, 0.6543, 0.6102, 0.6295, 0.625, 0.6268, 0.625, 0.6696, 0.5148, 0.6255, 0.5145, 0.6563, 0.5, 0.6696, 0.5, 0.6268, 0.5145, 0.6563, 0.6104, 0.6543, 0.625, 0.6696, 0.5, 0.6696, 0.5154, 0.555, 0.6095, 0.5568, 0.6102, 0.6295, 0.5148, 0.6255, 0.5148, 0.6255, 0.6102, 0.6295, 0.6104, 0.6543, 0.5145, 0.6563, 0.6102, 0.6295, 0.6104, 0.6543, 0.6104, 0.6543, 0.6102, 0.6295, 0.6095, 0.5568, 0.6102, 0.6295, 0.6102, 0.6295, 0.6095, 0.5568, 0.5145, 0.6563, 0.5148, 0.6255, 0.5148, 0.6255, 0.5145, 0.6563, 0.5148, 0.6255, 0.5154, 0.555, 0.5154, 0.555, 0.5148, 0.6255, 0.6104, 0.6543, 0.5145, 0.6563, 0.5281, 0.656, 0.5968, 0.6546, 0.5145, 0.6563, 0.5145, 0.6563, 0.5281, 0.656, 0.5281, 0.656, 0.5145, 0.6563, 0.6104, 0.6543, 0.5968, 0.6546, 0.5281, 0.656, 0.6104, 0.6543, 0.6104, 0.6543, 0.5968, 0.6546, 0.5968, 0.6546, 0.5968, 0.6546, 0.5281, 0.656, 0.5281, 0.656, 0.5968, 0.6546, 0.5968, 0.6546, 0.5281, 0.656, 0.5281, 0.656, 0.5968, 0.6546, 0.5281, 0.656, 0.5968, 0.6546, 0.5968, 0.6546, 0.5281, 0.656, 0.5968, 0.6546, 0.5968, 0.6546, 0.5968, 0.6546, 0.5968, 0.6546, 0.6863, 0.655, 0.6863, 0.6346, 0.6863, 0.6346, 0.6863, 0.655, 0.5154, 0.555, 0.5148, 0.6255, 0.6102, 0.6295, 0.6095, 0.5568, 0.7493, 0.6989, 0.6601, 0.6989, 0.6863, 0.6911, 0.7231, 0.6911, 0.6601, 0.6989, 0.6601, 0.6629, 0.6863, 0.6707, 0.6863, 0.6911, 0.6863, 0.6707, 0.6863, 0.6707, 0.6601, 0.6629, 0.6601, 0.6629, 0.7231, 0.6911, 0.7231, 0.6911, 0.6863, 0.6911, 0.6863, 0.6911, 0.5145, 0.6563, 0.5145, 0.6563, 0.5148, 0.6255, 0.5148, 0.6255, 0.6863, 0.6346, 0.7231, 0.6346, 0.7231, 0.6346, 0.6863, 0.6346, 0.4443, 0.6268, 0.4443, 0.6268, 0.4444, 0.6696, 0.4444, 0.6696, 0.6601, 0.6629, 0.6863, 0.655, 0.6863, 0.655, 0.6601, 0.6629, 0.6102, 0.6295, 0.6102, 0.6295, 0.6104, 0.6543, 0.6104, 0.6543, 0.375, 0.6268, 0.375, 0.6696, 0.4306, 0.6696, 0.4307, 0.6268, 0.6601, 0.6268, 0.7493, 0.6268, 0.7231, 0.6346, 0.6863, 0.6346, 0.6863, 0.6911, 0.6863, 0.6707, 0.6863, 0.6707, 0.6863, 0.6911, 0.5148, 0.6255, 0.5148, 0.6255, 0.5154, 0.555, 0.5154, 0.555, 0.6601, 0.6629, 0.6601, 0.6268, 0.6863, 0.6346, 0.6863, 0.655, 0.6863, 0.6707, 0.7231, 0.6707, 0.7231, 0.6911, 0.6863, 0.6911, 0.5145, 0.6563, 0.5, 0.6696, 0.625, 0.6696, 0.6104, 0.6543, 0.5145, 0.6563, 0.5281, 0.656, 0.5281, 0.656, 0.5145, 0.6563, 0.6863, 0.6346, 0.7231, 0.6346, 0.7231, 0.655, 0.6863, 0.655, 0.6601, 0.6629, 0.7493, 0.6629, 0.7231, 0.6707, 0.6863, 0.6707, 0.7493, 0.6629, 0.7493, 0.6989, 0.7231, 0.6911, 0.7231, 0.6707, 0.5148, 0.6255, 0.5, 0.6268, 0.5, 0.6696, 0.5145, 0.6563, 0.6104, 0.6543, 0.625, 0.6696, 0.625, 0.6268, 0.6102, 0.6295, 0.5145, 0.6563, 0.5281, 0.656, 0.5968, 0.6546, 0.6104, 0.6543, 0.6104, 0.6543, 0.5968, 0.6546, 0.5281, 0.656, 0.5145, 0.6563, 0.7493, 0.6268, 0.7493, 0.6629, 0.7231, 0.655, 0.7231, 0.6346, 0.7493, 0.6629, 0.6601, 0.6629, 0.6863, 0.655, 0.7231, 0.655, 0.6095, 0.5568, 0.6095, 0.5568, 0.6102, 0.6295, 0.6102, 0.6295, 0.5148, 0.6255, 0.5145, 0.6563, 0.6104, 0.6543, 0.6102, 0.6295, 0.7231, 0.6346, 0.7493, 0.6268, 0.7493, 0.6268, 0.7231, 0.6346, 0.5154, 0.555, 0.5, 0.5413, 0.5, 0.6268, 0.5148, 0.6255, 0.5, 0.75, 0.625, 0.75, 0.625, 0.75, 0.5, 0.75, 0.5, 0.75, 0.625, 0.75, 0.625, 0.8743, 0.5, 0.8743, 0.625, 0.75, 0.7493, 0.75, 0.7493, 0.75, 0.625, 0.75, 0.2621, 0.6268, 0.2581, 0.6696, 0.375, 0.6696, 0.375, 0.6268, 0.4443, 0.6268, 0.4444, 0.6696, 0.5, 0.6696, 0.5, 0.6268, 0.4305, 0.7124, 0.4305, 0.7124, 0.4306, 0.6696, 0.4306, 0.6696, 0.5, 0.75, 0.5, 0.75, 0.5, 0.75, 0.5, 0.75, 0.625, 0.75, 0.7493, 0.75, 0.7493, 0.75, 0.625, 0.75, 0.5, 0.4387, 0.5, 0.4323, 0.5, 0.4323, 0.5, 0.4333, 0.5, 0.4387, 0.4477, 0.5, 0.4477, 0.5, 0.4477, 0.5, 0.4477, 0.5, 0.5, 0.4323, 0.5, 0.3846, 0.5, 0.4323, 0.6104, 0.6543, 0.5968, 0.6546, 0.5968, 0.6546, 0.6104, 0.6543, 0.5968, 0.6546, 0.5968, 0.6546, 0.5281, 0.656, 0.5281, 0.656, 0.5968, 0.6546, 0.5968, 0.6546, 0.5281, 0.656, 0.5281, 0.656, 0.5281, 0.656, 0.5281, 0.656, 0.5968, 0.6546, 0.5968, 0.6546, 0.5968, 0.6546, 0.5968, 0.6546, 0.5968, 0.6546, 0.5968, 0.6546, 0.6863, 0.655, 0.6863, 0.655, 0.6863, 0.6346, 0.6863, 0.6346, 0.7493, 0.6989, 0.7231, 0.6911, 0.6863, 0.6911, 0.6601, 0.6989, 0.6601, 0.6989, 0.6863, 0.6911, 0.6863, 0.6707, 0.6601, 0.6629, 0.6863, 0.6346, 0.6863, 0.6346, 0.7231, 0.6346, 0.7231, 0.6346, 0.6601, 0.6629, 0.6601, 0.6629, 0.6863, 0.655, 0.6863, 0.655, 0.6601, 0.6268, 0.6863, 0.6346, 0.7231, 0.6346, 0.7493, 0.6268, 0.6863, 0.6911, 0.6863, 0.6911, 0.6863, 0.6707, 0.6863, 0.6707, 0.6601, 0.6629, 0.6863, 0.655, 0.6863, 0.6346, 0.6601, 0.6268, 0.6863, 0.6707, 0.6863, 0.6911, 0.7231, 0.6911, 0.7231, 0.6707, 0.6863, 0.6346, 0.6863, 0.655, 0.7231, 0.655, 0.7231, 0.6346, 0.6601, 0.6629, 0.6863, 0.6707, 0.7231, 0.6707, 0.7493, 0.6629, 0.7493, 0.6629, 0.7231, 0.6707, 0.7231, 0.6911, 0.7493, 0.6989, 0.7493, 0.6268, 0.7231, 0.6346, 0.7231, 0.655, 0.7493, 0.6629, 0.7493, 0.6629, 0.7231, 0.655, 0.6863, 0.655, 0.6601, 0.6629, 0.7231, 0.6346, 0.7231, 0.6346, 0.7493, 0.6268, 0.7493, 0.6268, 0.5, 0.75, 0.5, 0.75, 0.625, 0.75, 0.625, 0.75, 0.5, 0.75, 0.5, 0.8743, 0.625, 0.8743, 0.625, 0.75, 0.625, 0.75, 0.625, 0.75, 0.7493, 0.75, 0.7493, 0.75, 0.5, 0.75, 0.5, 0.75, 0.5, 0.75, 0.5, 0.75, 0.625, 0.75, 0.625, 0.75, 0.7493, 0.75, 0.7493, 0.75, 0.5, 0.4387, 0.5, 0.4387, 0.5, 0.4333, 0.5, 0.4323, 0.5, 0.4323, 0.5, 0.4323, 0.5, 0.4323, 0.5, 0.3846])
me_cube.materials.append(mat_material)
me_cube.use_remesh_preserve_volume = False
me_cube.use_remesh_preserve_attributes = False
me_cube.use_mirror_vertex_groups = False
me_cube.update()

# ---- objects
ob_cube = bpy.data.objects.new('Cube', me_cube)

# ---- transforms, parenting, visibility, modifiers, constraints
ob_cube.location = (-1.078, 0.0, 1.7)
ob_cube.lock_rotations_4d = False
ob_cube.empty_display_type = 'ARROWS'
ob_cube.lineart.crease_threshold = 0.0

# ---- collection membership
col_collection.objects.link(ob_cube)

# ---- scene / render settings (as saved in the file)
scene.frame_start = 1; scene.frame_end = 250; scene.frame_set(1)
scene.render.engine = 'BLENDER_EEVEE_NEXT'
scene.cycles.use_denoising = False
scene.cycles.samples = 128
scene.cycles.sampling_pattern = 'TABULATED_SOBOL'
scene.cycles.use_adaptive_sampling = False
scene.cycles.use_light_tree = False
scene.view_settings.view_transform = 'Filmic'
bpy.context.view_layer.update()

# ---- added for rendering (the .blend has no active camera and no usable light): camera, sun
cam_auto = bpy.data.cameras.new('AutoCamera')
cam_auto.lens = 50.0
cam_auto.sensor_width = 36.0
cam_auto.clip_end = 1000.0
ob_auto_camera = bpy.data.objects.new('AutoCamera', cam_auto)
scene.collection.objects.link(ob_auto_camera)
ob_auto_camera.location = (26.3923, -30.0691, 25.4512)
ob_auto_camera.rotation_euler = (1.09748, -7.21219e-08, 0.694738)
scene.camera = ob_auto_camera
light_auto_sun = bpy.data.lights.new('AutoSun', 'SUN')
light_auto_sun.energy = 3.0
light_auto_sun.angle = 0.0523599
ob_auto_sun = bpy.data.objects.new('AutoSun', light_auto_sun)
scene.collection.objects.link(ob_auto_sun)
ob_auto_sun.rotation_euler = (0.872665, 0.174533, 0.523599)
bpy.context.view_layer.update()
